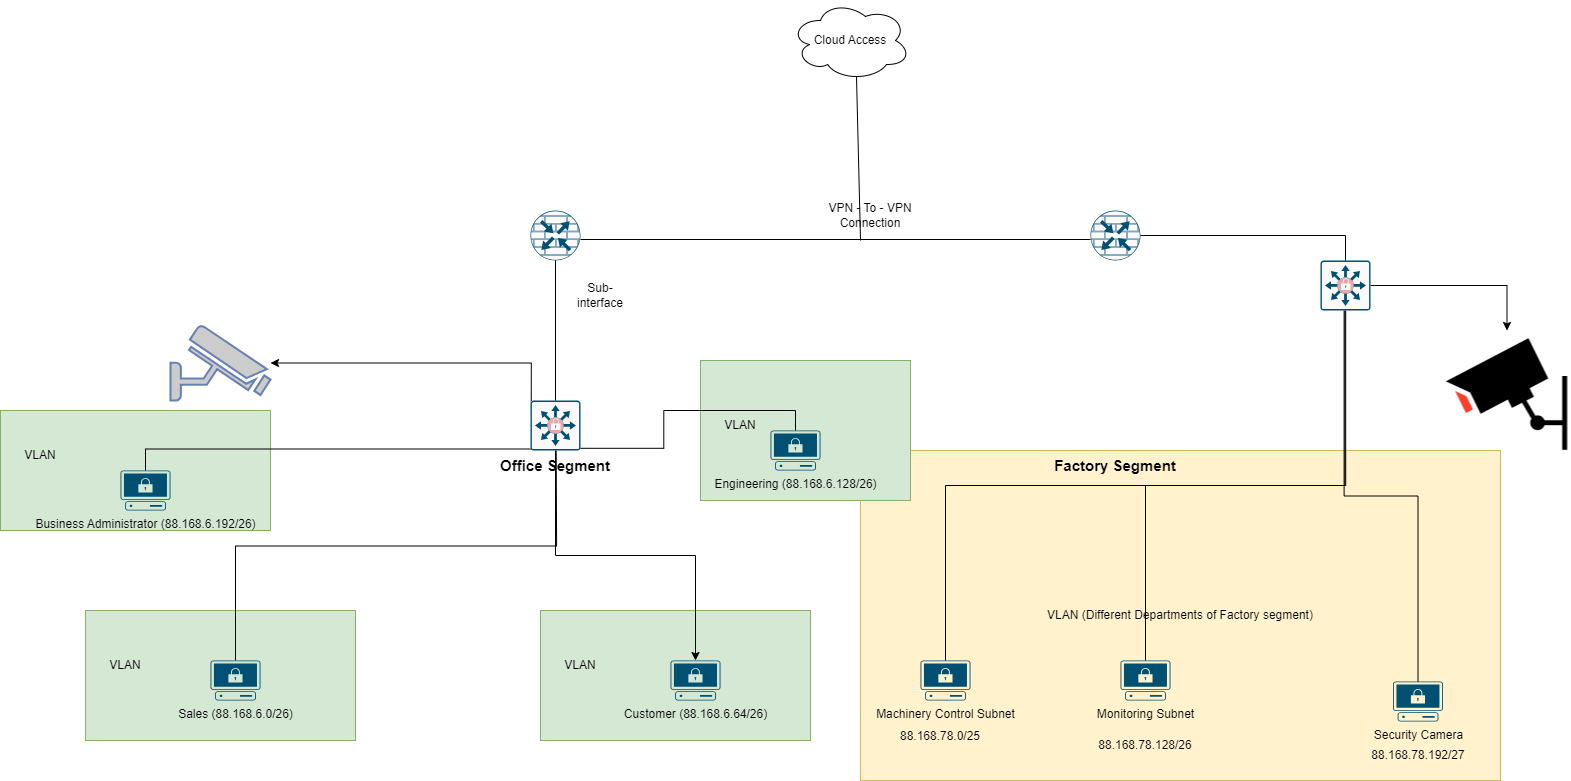

The diagram above was exported from draw.io. Its source (the exported page's mxGraphModel, read from the mxfile embedded in the PNG):
<mxGraphModel dx="2140" dy="1666" grid="1" gridSize="10" guides="1" tooltips="1" connect="1" arrows="1" fold="1" page="1" pageScale="1" pageWidth="850" pageHeight="1100" math="0" shadow="0">
  <root>
    <mxCell id="0" />
    <mxCell id="1" parent="0" />
    <mxCell id="UK7B8LuNWcsr4z5t_FtX-13" value="VLAN (Different Departments of Factory segment)" style="rounded=0;whiteSpace=wrap;html=1;fillColor=#fff2cc;strokeColor=#d6b656;" parent="1" vertex="1">
      <mxGeometry x="480" y="130" width="640" height="330" as="geometry" />
    </mxCell>
    <mxCell id="UK7B8LuNWcsr4z5t_FtX-8" value="" style="rounded=0;whiteSpace=wrap;html=1;fillColor=#d5e8d4;strokeColor=#82b366;" parent="1" vertex="1">
      <mxGeometry x="320" y="40" width="210" height="140" as="geometry" />
    </mxCell>
    <mxCell id="UK7B8LuNWcsr4z5t_FtX-9" value="VLAN" style="text;html=1;strokeColor=none;fillColor=none;align=center;verticalAlign=middle;whiteSpace=wrap;rounded=0;" parent="1" vertex="1">
      <mxGeometry x="330" y="90" width="60" height="30" as="geometry" />
    </mxCell>
    <mxCell id="UK7B8LuNWcsr4z5t_FtX-6" value="" style="rounded=0;whiteSpace=wrap;html=1;fillColor=#d5e8d4;strokeColor=#82b366;" parent="1" vertex="1">
      <mxGeometry x="160" y="290" width="270" height="130" as="geometry" />
    </mxCell>
    <mxCell id="UK7B8LuNWcsr4z5t_FtX-7" value="VLAN" style="text;html=1;strokeColor=none;fillColor=none;align=center;verticalAlign=middle;whiteSpace=wrap;rounded=0;" parent="1" vertex="1">
      <mxGeometry x="170" y="330" width="60" height="30" as="geometry" />
    </mxCell>
    <mxCell id="UK7B8LuNWcsr4z5t_FtX-4" value="" style="rounded=0;whiteSpace=wrap;html=1;fillColor=#d5e8d4;strokeColor=#82b366;" parent="1" vertex="1">
      <mxGeometry x="-295" y="290" width="270" height="130" as="geometry" />
    </mxCell>
    <mxCell id="UK7B8LuNWcsr4z5t_FtX-5" value="VLAN" style="text;html=1;strokeColor=none;fillColor=none;align=center;verticalAlign=middle;whiteSpace=wrap;rounded=0;" parent="1" vertex="1">
      <mxGeometry x="-285" y="330" width="60" height="30" as="geometry" />
    </mxCell>
    <mxCell id="UK7B8LuNWcsr4z5t_FtX-2" value="" style="rounded=0;whiteSpace=wrap;html=1;fillColor=#d5e8d4;strokeColor=#82b366;" parent="1" vertex="1">
      <mxGeometry x="-380" y="90" width="270" height="120" as="geometry" />
    </mxCell>
    <mxCell id="Uq9kOkhvrxIXirintoPQ-3" value="Office Segment" style="text;html=1;strokeColor=none;fillColor=none;align=center;verticalAlign=middle;whiteSpace=wrap;rounded=0;fontSize=15;fontStyle=1" parent="1" vertex="1">
      <mxGeometry x="110" y="130" width="130" height="30" as="geometry" />
    </mxCell>
    <mxCell id="Uq9kOkhvrxIXirintoPQ-4" value="Factory Segment" style="text;html=1;strokeColor=none;fillColor=none;align=center;verticalAlign=middle;whiteSpace=wrap;rounded=0;fontSize=15;fontStyle=1" parent="1" vertex="1">
      <mxGeometry x="670" y="130" width="130" height="30" as="geometry" />
    </mxCell>
    <mxCell id="Uq9kOkhvrxIXirintoPQ-29" style="edgeStyle=orthogonalEdgeStyle;rounded=0;orthogonalLoop=1;jettySize=auto;html=1;exitX=0.5;exitY=0;exitDx=0;exitDy=0;exitPerimeter=0;entryX=0.504;entryY=0.512;entryDx=0;entryDy=0;entryPerimeter=0;" parent="1" source="Uq9kOkhvrxIXirintoPQ-6" target="Uq9kOkhvrxIXirintoPQ-27" edge="1">
      <mxGeometry relative="1" as="geometry" />
    </mxCell>
    <mxCell id="Uq9kOkhvrxIXirintoPQ-6" value="Machinery Control Subnet" style="points=[[0.02,0.015,0],[0.5,0,0],[0.98,0.015,0],[1,0.38,0],[0.895,0.98,0],[0.5,1,0],[0.105,0.98,0],[0,0.38,0]];verticalLabelPosition=bottom;sketch=0;html=1;verticalAlign=top;aspect=fixed;align=center;pointerEvents=1;shape=mxgraph.cisco19.secure_endpoint_pc;fillColor=#005073;strokeColor=none;" parent="1" vertex="1">
      <mxGeometry x="540" y="340" width="50" height="40" as="geometry" />
    </mxCell>
    <mxCell id="Uq9kOkhvrxIXirintoPQ-30" style="edgeStyle=orthogonalEdgeStyle;rounded=0;orthogonalLoop=1;jettySize=auto;html=1;exitX=0.5;exitY=0;exitDx=0;exitDy=0;exitPerimeter=0;entryX=0.488;entryY=0.64;entryDx=0;entryDy=0;entryPerimeter=0;" parent="1" source="Uq9kOkhvrxIXirintoPQ-7" target="Uq9kOkhvrxIXirintoPQ-27" edge="1">
      <mxGeometry relative="1" as="geometry" />
    </mxCell>
    <mxCell id="Uq9kOkhvrxIXirintoPQ-7" value="Monitoring Subnet" style="points=[[0.02,0.015,0],[0.5,0,0],[0.98,0.015,0],[1,0.38,0],[0.895,0.98,0],[0.5,1,0],[0.105,0.98,0],[0,0.38,0]];verticalLabelPosition=bottom;sketch=0;html=1;verticalAlign=top;aspect=fixed;align=center;pointerEvents=1;shape=mxgraph.cisco19.secure_endpoint_pc;fillColor=#005073;strokeColor=none;" parent="1" vertex="1">
      <mxGeometry x="740" y="340" width="50" height="40" as="geometry" />
    </mxCell>
    <mxCell id="Uq9kOkhvrxIXirintoPQ-31" style="edgeStyle=orthogonalEdgeStyle;rounded=0;orthogonalLoop=1;jettySize=auto;html=1;exitX=0.5;exitY=0;exitDx=0;exitDy=0;exitPerimeter=0;entryX=0.472;entryY=0.528;entryDx=0;entryDy=0;entryPerimeter=0;" parent="1" source="Uq9kOkhvrxIXirintoPQ-8" target="Uq9kOkhvrxIXirintoPQ-27" edge="1">
      <mxGeometry relative="1" as="geometry" />
    </mxCell>
    <mxCell id="Uq9kOkhvrxIXirintoPQ-8" value="Security Camera" style="points=[[0.02,0.015,0],[0.5,0,0],[0.98,0.015,0],[1,0.38,0],[0.895,0.98,0],[0.5,1,0],[0.105,0.98,0],[0,0.38,0]];verticalLabelPosition=bottom;sketch=0;html=1;verticalAlign=top;aspect=fixed;align=center;pointerEvents=1;shape=mxgraph.cisco19.secure_endpoint_pc;fillColor=#005073;strokeColor=none;" parent="1" vertex="1">
      <mxGeometry x="1012.5" y="361" width="50" height="40" as="geometry" />
    </mxCell>
    <mxCell id="Uq9kOkhvrxIXirintoPQ-13" style="edgeStyle=orthogonalEdgeStyle;rounded=0;orthogonalLoop=1;jettySize=auto;html=1;exitX=0.5;exitY=0;exitDx=0;exitDy=0;exitPerimeter=0;entryX=0.512;entryY=0.6;entryDx=0;entryDy=0;entryPerimeter=0;" parent="1" source="Uq9kOkhvrxIXirintoPQ-9" edge="1">
      <mxGeometry relative="1" as="geometry">
        <mxPoint x="175.5999999999999" y="110" as="targetPoint" />
      </mxGeometry>
    </mxCell>
    <mxCell id="Uq9kOkhvrxIXirintoPQ-9" value="Sales (88.168.6.0/26)" style="points=[[0.02,0.015,0],[0.5,0,0],[0.98,0.015,0],[1,0.38,0],[0.895,0.98,0],[0.5,1,0],[0.105,0.98,0],[0,0.38,0]];verticalLabelPosition=bottom;sketch=0;html=1;verticalAlign=top;aspect=fixed;align=center;pointerEvents=1;shape=mxgraph.cisco19.secure_endpoint_pc;fillColor=#005073;strokeColor=none;" parent="1" vertex="1">
      <mxGeometry x="-170" y="340" width="50" height="40" as="geometry" />
    </mxCell>
    <mxCell id="Uq9kOkhvrxIXirintoPQ-10" value="Customer (88.168.6.64/26)" style="points=[[0.02,0.015,0],[0.5,0,0],[0.98,0.015,0],[1,0.38,0],[0.895,0.98,0],[0.5,1,0],[0.105,0.98,0],[0,0.38,0]];verticalLabelPosition=bottom;sketch=0;html=1;verticalAlign=top;aspect=fixed;align=center;pointerEvents=1;shape=mxgraph.cisco19.secure_endpoint_pc;fillColor=#005073;strokeColor=none;" parent="1" vertex="1">
      <mxGeometry x="290" y="340" width="50" height="40" as="geometry" />
    </mxCell>
    <mxCell id="Uq9kOkhvrxIXirintoPQ-15" style="edgeStyle=orthogonalEdgeStyle;rounded=0;orthogonalLoop=1;jettySize=auto;html=1;exitX=0.5;exitY=0;exitDx=0;exitDy=0;exitPerimeter=0;entryX=0.512;entryY=0.536;entryDx=0;entryDy=0;entryPerimeter=0;" parent="1" source="Uq9kOkhvrxIXirintoPQ-11" edge="1">
      <mxGeometry relative="1" as="geometry">
        <mxPoint x="175.5999999999999" y="106.79999999999995" as="targetPoint" />
      </mxGeometry>
    </mxCell>
    <mxCell id="Uq9kOkhvrxIXirintoPQ-11" value="Engineering (88.168.6.128/26)" style="points=[[0.02,0.015,0],[0.5,0,0],[0.98,0.015,0],[1,0.38,0],[0.895,0.98,0],[0.5,1,0],[0.105,0.98,0],[0,0.38,0]];verticalLabelPosition=bottom;sketch=0;html=1;verticalAlign=top;aspect=fixed;align=center;pointerEvents=1;shape=mxgraph.cisco19.secure_endpoint_pc;fillColor=#005073;strokeColor=none;" parent="1" vertex="1">
      <mxGeometry x="390" y="110" width="50" height="40" as="geometry" />
    </mxCell>
    <mxCell id="Uq9kOkhvrxIXirintoPQ-17" style="edgeStyle=orthogonalEdgeStyle;rounded=0;orthogonalLoop=1;jettySize=auto;html=1;exitX=0.5;exitY=0;exitDx=0;exitDy=0;exitPerimeter=0;entryX=0.504;entryY=0.52;entryDx=0;entryDy=0;entryPerimeter=0;" parent="1" source="Uq9kOkhvrxIXirintoPQ-16" edge="1">
      <mxGeometry relative="1" as="geometry">
        <mxPoint x="175.19999999999982" y="106" as="targetPoint" />
      </mxGeometry>
    </mxCell>
    <mxCell id="Uq9kOkhvrxIXirintoPQ-16" value="Business Administrator (88.168.6.192/26)" style="points=[[0.02,0.015,0],[0.5,0,0],[0.98,0.015,0],[1,0.38,0],[0.895,0.98,0],[0.5,1,0],[0.105,0.98,0],[0,0.38,0]];verticalLabelPosition=bottom;sketch=0;html=1;verticalAlign=top;aspect=fixed;align=center;pointerEvents=1;shape=mxgraph.cisco19.secure_endpoint_pc;fillColor=#005073;strokeColor=none;" parent="1" vertex="1">
      <mxGeometry x="-260" y="150" width="50" height="40" as="geometry" />
    </mxCell>
    <mxCell id="UK7B8LuNWcsr4z5t_FtX-1" style="edgeStyle=orthogonalEdgeStyle;rounded=0;orthogonalLoop=1;jettySize=auto;html=1;exitX=0.5;exitY=1;exitDx=0;exitDy=0;exitPerimeter=0;entryX=0.5;entryY=0;entryDx=0;entryDy=0;entryPerimeter=0;" parent="1" source="Uq9kOkhvrxIXirintoPQ-18" target="Uq9kOkhvrxIXirintoPQ-10" edge="1">
      <mxGeometry relative="1" as="geometry" />
    </mxCell>
    <mxCell id="UK7B8LuNWcsr4z5t_FtX-11" style="edgeStyle=orthogonalEdgeStyle;rounded=0;orthogonalLoop=1;jettySize=auto;html=1;exitX=0.015;exitY=0.015;exitDx=0;exitDy=0;exitPerimeter=0;" parent="1" source="Uq9kOkhvrxIXirintoPQ-18" target="Uq9kOkhvrxIXirintoPQ-40" edge="1">
      <mxGeometry relative="1" as="geometry" />
    </mxCell>
    <mxCell id="Uq9kOkhvrxIXirintoPQ-18" value="" style="sketch=0;points=[[0.015,0.015,0],[0.985,0.015,0],[0.985,0.985,0],[0.015,0.985,0],[0.25,0,0],[0.5,0,0],[0.75,0,0],[1,0.25,0],[1,0.5,0],[1,0.75,0],[0.75,1,0],[0.5,1,0],[0.25,1,0],[0,0.75,0],[0,0.5,0],[0,0.25,0]];verticalLabelPosition=bottom;html=1;verticalAlign=top;aspect=fixed;align=center;pointerEvents=1;shape=mxgraph.cisco19.rect;prIcon=secure_catalyst_switch_color;fillColor=#FAFAFA;strokeColor=#005073;" parent="1" vertex="1">
      <mxGeometry x="150" y="80" width="50" height="50" as="geometry" />
    </mxCell>
    <mxCell id="Uq9kOkhvrxIXirintoPQ-23" value="VPN - To - VPN Connection" style="text;html=1;strokeColor=none;fillColor=none;align=center;verticalAlign=middle;whiteSpace=wrap;rounded=0;" parent="1" vertex="1">
      <mxGeometry x="420" y="-120" width="140" height="30" as="geometry" />
    </mxCell>
    <mxCell id="Uq9kOkhvrxIXirintoPQ-24" value="" style="sketch=0;points=[[0.5,0,0],[1,0.5,0],[0.5,1,0],[0,0.5,0],[0.145,0.145,0],[0.8555,0.145,0],[0.855,0.8555,0],[0.145,0.855,0]];verticalLabelPosition=bottom;html=1;verticalAlign=top;aspect=fixed;align=center;pointerEvents=1;shape=mxgraph.cisco19.rect;prIcon=router_with_firewall;fillColor=#FAFAFA;strokeColor=#005073;" parent="1" vertex="1">
      <mxGeometry x="150" y="-110" width="50" height="50" as="geometry" />
    </mxCell>
    <mxCell id="Uq9kOkhvrxIXirintoPQ-25" value="" style="endArrow=none;html=1;rounded=0;entryX=0.5;entryY=1;entryDx=0;entryDy=0;entryPerimeter=0;exitX=0.5;exitY=0;exitDx=0;exitDy=0;exitPerimeter=0;" parent="1" source="Uq9kOkhvrxIXirintoPQ-18" target="Uq9kOkhvrxIXirintoPQ-24" edge="1">
      <mxGeometry width="50" height="50" relative="1" as="geometry">
        <mxPoint x="280" y="130" as="sourcePoint" />
        <mxPoint x="330" y="80" as="targetPoint" />
      </mxGeometry>
    </mxCell>
    <mxCell id="Uq9kOkhvrxIXirintoPQ-26" value="" style="sketch=0;points=[[0.5,0,0],[1,0.5,0],[0.5,1,0],[0,0.5,0],[0.145,0.145,0],[0.8555,0.145,0],[0.855,0.8555,0],[0.145,0.855,0]];verticalLabelPosition=bottom;html=1;verticalAlign=top;aspect=fixed;align=center;pointerEvents=1;shape=mxgraph.cisco19.rect;prIcon=router_with_firewall;fillColor=#FAFAFA;strokeColor=#005073;" parent="1" vertex="1">
      <mxGeometry x="710" y="-110" width="50" height="50" as="geometry" />
    </mxCell>
    <mxCell id="UK7B8LuNWcsr4z5t_FtX-10" style="edgeStyle=orthogonalEdgeStyle;rounded=0;orthogonalLoop=1;jettySize=auto;html=1;exitX=1;exitY=0.5;exitDx=0;exitDy=0;exitPerimeter=0;" parent="1" source="Uq9kOkhvrxIXirintoPQ-27" target="Uq9kOkhvrxIXirintoPQ-42" edge="1">
      <mxGeometry relative="1" as="geometry" />
    </mxCell>
    <mxCell id="Uq9kOkhvrxIXirintoPQ-27" value="" style="sketch=0;points=[[0.015,0.015,0],[0.985,0.015,0],[0.985,0.985,0],[0.015,0.985,0],[0.25,0,0],[0.5,0,0],[0.75,0,0],[1,0.25,0],[1,0.5,0],[1,0.75,0],[0.75,1,0],[0.5,1,0],[0.25,1,0],[0,0.75,0],[0,0.5,0],[0,0.25,0]];verticalLabelPosition=bottom;html=1;verticalAlign=top;aspect=fixed;align=center;pointerEvents=1;shape=mxgraph.cisco19.rect;prIcon=secure_catalyst_switch_color;fillColor=#FAFAFA;strokeColor=#005073;" parent="1" vertex="1">
      <mxGeometry x="940" y="-60" width="50" height="50" as="geometry" />
    </mxCell>
    <mxCell id="Uq9kOkhvrxIXirintoPQ-28" value="" style="endArrow=none;html=1;rounded=0;entryX=1;entryY=0.5;entryDx=0;entryDy=0;entryPerimeter=0;exitX=0.5;exitY=0;exitDx=0;exitDy=0;exitPerimeter=0;" parent="1" source="Uq9kOkhvrxIXirintoPQ-27" target="Uq9kOkhvrxIXirintoPQ-26" edge="1">
      <mxGeometry width="50" height="50" relative="1" as="geometry">
        <mxPoint x="600" y="90" as="sourcePoint" />
        <mxPoint x="650" y="40" as="targetPoint" />
        <Array as="points">
          <mxPoint x="965" y="-85" />
        </Array>
      </mxGeometry>
    </mxCell>
    <mxCell id="Uq9kOkhvrxIXirintoPQ-35" value="" style="endArrow=none;html=1;rounded=0;entryX=0;entryY=0.5;entryDx=0;entryDy=0;entryPerimeter=0;exitX=1;exitY=0.5;exitDx=0;exitDy=0;exitPerimeter=0;" parent="1" edge="1">
      <mxGeometry width="50" height="50" relative="1" as="geometry">
        <mxPoint x="200" y="-81" as="sourcePoint" />
        <mxPoint x="710" y="-81" as="targetPoint" />
      </mxGeometry>
    </mxCell>
    <mxCell id="Uq9kOkhvrxIXirintoPQ-36" value="Sub-interface" style="text;html=1;strokeColor=none;fillColor=none;align=center;verticalAlign=middle;whiteSpace=wrap;rounded=0;" parent="1" vertex="1">
      <mxGeometry x="190" y="-40" width="60" height="30" as="geometry" />
    </mxCell>
    <mxCell id="Uq9kOkhvrxIXirintoPQ-37" value="88.168.78.0/25" style="text;html=1;strokeColor=none;fillColor=none;align=center;verticalAlign=middle;whiteSpace=wrap;rounded=0;" parent="1" vertex="1">
      <mxGeometry x="530" y="401" width="60" height="30" as="geometry" />
    </mxCell>
    <mxCell id="Uq9kOkhvrxIXirintoPQ-38" value="88.168.78.128/26" style="text;html=1;strokeColor=none;fillColor=none;align=center;verticalAlign=middle;whiteSpace=wrap;rounded=0;" parent="1" vertex="1">
      <mxGeometry x="735" y="410" width="60" height="30" as="geometry" />
    </mxCell>
    <mxCell id="Uq9kOkhvrxIXirintoPQ-39" value="88.168.78.192/27" style="text;html=1;strokeColor=none;fillColor=none;align=center;verticalAlign=middle;whiteSpace=wrap;rounded=0;" parent="1" vertex="1">
      <mxGeometry x="1007.5" y="420" width="60" height="30" as="geometry" />
    </mxCell>
    <mxCell id="Uq9kOkhvrxIXirintoPQ-40" value="" style="fontColor=#0066CC;verticalAlign=top;verticalLabelPosition=bottom;labelPosition=center;align=center;html=1;outlineConnect=0;fillColor=#CCCCCC;strokeColor=#6881B3;gradientColor=none;gradientDirection=north;strokeWidth=2;shape=mxgraph.networks.security_camera;" parent="1" vertex="1">
      <mxGeometry x="-210" y="5" width="100" height="75" as="geometry" />
    </mxCell>
    <mxCell id="Uq9kOkhvrxIXirintoPQ-42" value="" style="shape=image;html=1;verticalAlign=top;verticalLabelPosition=bottom;labelBackgroundColor=#ffffff;imageAspect=0;aspect=fixed;image=https://cdn0.iconfinder.com/data/icons/security-double-color-red-and-black-vol-1/52/camera__capture__device__technology-128.png" parent="1" vertex="1">
      <mxGeometry x="1062.5" y="10" width="128" height="128" as="geometry" />
    </mxCell>
    <mxCell id="Uq9kOkhvrxIXirintoPQ-43" value="Cloud Access" style="ellipse;shape=cloud;whiteSpace=wrap;html=1;" parent="1" vertex="1">
      <mxGeometry x="410" y="-320" width="120" height="80" as="geometry" />
    </mxCell>
    <mxCell id="Uq9kOkhvrxIXirintoPQ-44" value="" style="endArrow=none;html=1;rounded=0;entryX=0.55;entryY=0.95;entryDx=0;entryDy=0;entryPerimeter=0;" parent="1" target="Uq9kOkhvrxIXirintoPQ-43" edge="1">
      <mxGeometry width="50" height="50" relative="1" as="geometry">
        <mxPoint x="480" y="-80" as="sourcePoint" />
        <mxPoint x="460" y="-130" as="targetPoint" />
      </mxGeometry>
    </mxCell>
    <mxCell id="UK7B8LuNWcsr4z5t_FtX-3" value="VLAN" style="text;html=1;strokeColor=none;fillColor=none;align=center;verticalAlign=middle;whiteSpace=wrap;rounded=0;" parent="1" vertex="1">
      <mxGeometry x="-370" y="120" width="60" height="30" as="geometry" />
    </mxCell>
  </root>
</mxGraphModel>